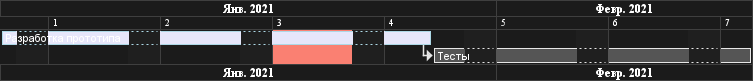

The diagram above was rendered by PlantUML. Its source (embedded in the PNG):
@startgantt
language ru
printscale weekly zoom 4
saturday are closed
sunday are closed

Project starts the 1st of january 2021
[Разработка прототипа] as [TASK1] lasts 19 days
[TASK1] is colored in Lavender/LightBlue
[Тесты] lasts 14 days
[TASK1]->[Тесты]

2021-01-18 to 2021-01-22 are named [Приёмка]
2021-01-18 to 2021-01-22 are colored in salmon 
@endgantt